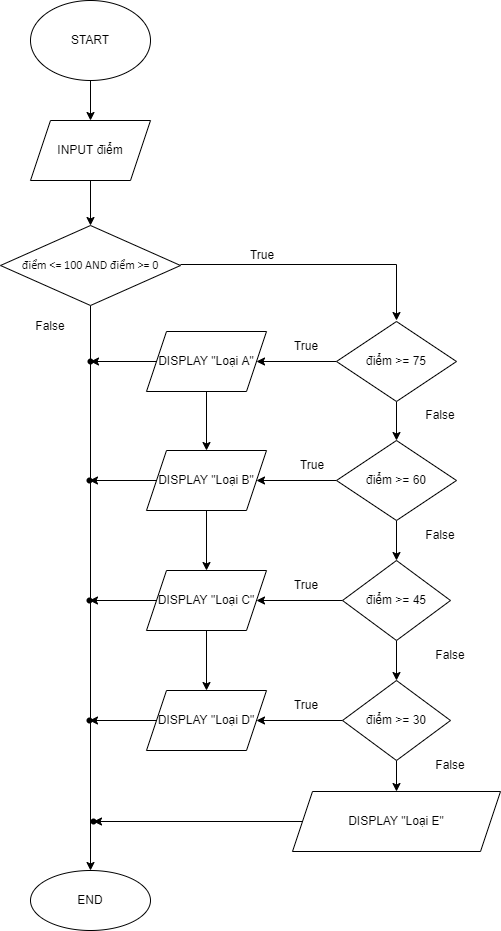

The diagram above was exported from draw.io. Its source (the exported page's mxGraphModel, read from the mxfile embedded in the PNG):
<mxGraphModel dx="874" dy="405" grid="1" gridSize="10" guides="1" tooltips="1" connect="1" arrows="1" fold="1" page="1" pageScale="1" pageWidth="827" pageHeight="1169" math="0" shadow="0">
  <root>
    <mxCell id="WIyWlLk6GJQsqaUBKTNV-0" />
    <mxCell id="WIyWlLk6GJQsqaUBKTNV-1" parent="WIyWlLk6GJQsqaUBKTNV-0" />
    <mxCell id="2OcMPc1KvoGxIP3-dW4H-42" value="" style="edgeStyle=orthogonalEdgeStyle;rounded=0;orthogonalLoop=1;jettySize=auto;html=1;" edge="1" parent="WIyWlLk6GJQsqaUBKTNV-1" source="2OcMPc1KvoGxIP3-dW4H-40" target="2OcMPc1KvoGxIP3-dW4H-41">
      <mxGeometry relative="1" as="geometry" />
    </mxCell>
    <mxCell id="2OcMPc1KvoGxIP3-dW4H-40" value="START" style="ellipse;whiteSpace=wrap;html=1;" vertex="1" parent="WIyWlLk6GJQsqaUBKTNV-1">
      <mxGeometry x="330" y="100" width="120" height="80" as="geometry" />
    </mxCell>
    <mxCell id="2OcMPc1KvoGxIP3-dW4H-44" value="" style="edgeStyle=orthogonalEdgeStyle;rounded=0;orthogonalLoop=1;jettySize=auto;html=1;" edge="1" parent="WIyWlLk6GJQsqaUBKTNV-1" source="2OcMPc1KvoGxIP3-dW4H-41" target="2OcMPc1KvoGxIP3-dW4H-43">
      <mxGeometry relative="1" as="geometry" />
    </mxCell>
    <mxCell id="2OcMPc1KvoGxIP3-dW4H-41" value="INPUT điểm" style="shape=parallelogram;perimeter=parallelogramPerimeter;whiteSpace=wrap;html=1;fixedSize=1;" vertex="1" parent="WIyWlLk6GJQsqaUBKTNV-1">
      <mxGeometry x="330" y="220" width="120" height="60" as="geometry" />
    </mxCell>
    <mxCell id="2OcMPc1KvoGxIP3-dW4H-46" value="" style="edgeStyle=orthogonalEdgeStyle;rounded=0;orthogonalLoop=1;jettySize=auto;html=1;exitX=1;exitY=0.5;exitDx=0;exitDy=0;" edge="1" parent="WIyWlLk6GJQsqaUBKTNV-1">
      <mxGeometry relative="1" as="geometry">
        <mxPoint x="480" y="364" as="sourcePoint" />
        <mxPoint x="696" y="420" as="targetPoint" />
        <Array as="points">
          <mxPoint x="696" y="364" />
        </Array>
      </mxGeometry>
    </mxCell>
    <mxCell id="2OcMPc1KvoGxIP3-dW4H-56" value="" style="edgeStyle=orthogonalEdgeStyle;rounded=0;orthogonalLoop=1;jettySize=auto;html=1;" edge="1" parent="WIyWlLk6GJQsqaUBKTNV-1" source="2OcMPc1KvoGxIP3-dW4H-43" target="2OcMPc1KvoGxIP3-dW4H-55">
      <mxGeometry relative="1" as="geometry" />
    </mxCell>
    <mxCell id="2OcMPc1KvoGxIP3-dW4H-43" value="&lt;p class=&quot;MsoNormal&quot;&gt;&lt;font face=&quot;Calibri&quot;&gt;điểm &amp;lt;= 100 AND điểm &amp;gt;= 0&lt;/font&gt;&lt;/p&gt;" style="rhombus;whiteSpace=wrap;html=1;" vertex="1" parent="WIyWlLk6GJQsqaUBKTNV-1">
      <mxGeometry x="300" y="325" width="180" height="80" as="geometry" />
    </mxCell>
    <mxCell id="2OcMPc1KvoGxIP3-dW4H-48" value="" style="edgeStyle=orthogonalEdgeStyle;rounded=0;orthogonalLoop=1;jettySize=auto;html=1;" edge="1" parent="WIyWlLk6GJQsqaUBKTNV-1" source="2OcMPc1KvoGxIP3-dW4H-45" target="2OcMPc1KvoGxIP3-dW4H-47">
      <mxGeometry relative="1" as="geometry" />
    </mxCell>
    <mxCell id="2OcMPc1KvoGxIP3-dW4H-60" value="" style="edgeStyle=orthogonalEdgeStyle;rounded=0;orthogonalLoop=1;jettySize=auto;html=1;" edge="1" parent="WIyWlLk6GJQsqaUBKTNV-1" source="2OcMPc1KvoGxIP3-dW4H-45" target="2OcMPc1KvoGxIP3-dW4H-59">
      <mxGeometry relative="1" as="geometry" />
    </mxCell>
    <mxCell id="2OcMPc1KvoGxIP3-dW4H-45" value="điểm &amp;gt;= 75" style="rhombus;whiteSpace=wrap;html=1;" vertex="1" parent="WIyWlLk6GJQsqaUBKTNV-1">
      <mxGeometry x="636" y="421" width="120" height="80" as="geometry" />
    </mxCell>
    <mxCell id="2OcMPc1KvoGxIP3-dW4H-50" value="" style="edgeStyle=orthogonalEdgeStyle;rounded=0;orthogonalLoop=1;jettySize=auto;html=1;" edge="1" parent="WIyWlLk6GJQsqaUBKTNV-1" source="2OcMPc1KvoGxIP3-dW4H-47" target="2OcMPc1KvoGxIP3-dW4H-49">
      <mxGeometry relative="1" as="geometry" />
    </mxCell>
    <mxCell id="2OcMPc1KvoGxIP3-dW4H-78" value="" style="edgeStyle=orthogonalEdgeStyle;rounded=0;orthogonalLoop=1;jettySize=auto;html=1;" edge="1" parent="WIyWlLk6GJQsqaUBKTNV-1" source="2OcMPc1KvoGxIP3-dW4H-47" target="2OcMPc1KvoGxIP3-dW4H-61">
      <mxGeometry relative="1" as="geometry" />
    </mxCell>
    <mxCell id="2OcMPc1KvoGxIP3-dW4H-47" value="điểm &amp;gt;= 60" style="rhombus;whiteSpace=wrap;html=1;" vertex="1" parent="WIyWlLk6GJQsqaUBKTNV-1">
      <mxGeometry x="636" y="540" width="120" height="80" as="geometry" />
    </mxCell>
    <mxCell id="2OcMPc1KvoGxIP3-dW4H-52" value="" style="edgeStyle=orthogonalEdgeStyle;rounded=0;orthogonalLoop=1;jettySize=auto;html=1;" edge="1" parent="WIyWlLk6GJQsqaUBKTNV-1" source="2OcMPc1KvoGxIP3-dW4H-49" target="2OcMPc1KvoGxIP3-dW4H-51">
      <mxGeometry relative="1" as="geometry" />
    </mxCell>
    <mxCell id="2OcMPc1KvoGxIP3-dW4H-79" value="" style="edgeStyle=orthogonalEdgeStyle;rounded=0;orthogonalLoop=1;jettySize=auto;html=1;" edge="1" parent="WIyWlLk6GJQsqaUBKTNV-1" source="2OcMPc1KvoGxIP3-dW4H-49" target="2OcMPc1KvoGxIP3-dW4H-63">
      <mxGeometry relative="1" as="geometry" />
    </mxCell>
    <mxCell id="2OcMPc1KvoGxIP3-dW4H-49" value="&lt;p class=&quot;MsoNormal&quot;&gt;điểm &amp;gt;= 45&lt;br&gt;&lt;/p&gt;" style="rhombus;whiteSpace=wrap;html=1;" vertex="1" parent="WIyWlLk6GJQsqaUBKTNV-1">
      <mxGeometry x="642" y="660" width="108" height="80" as="geometry" />
    </mxCell>
    <mxCell id="2OcMPc1KvoGxIP3-dW4H-54" value="" style="edgeStyle=orthogonalEdgeStyle;rounded=0;orthogonalLoop=1;jettySize=auto;html=1;" edge="1" parent="WIyWlLk6GJQsqaUBKTNV-1" source="2OcMPc1KvoGxIP3-dW4H-51" target="2OcMPc1KvoGxIP3-dW4H-53">
      <mxGeometry relative="1" as="geometry" />
    </mxCell>
    <mxCell id="2OcMPc1KvoGxIP3-dW4H-80" value="" style="edgeStyle=orthogonalEdgeStyle;rounded=0;orthogonalLoop=1;jettySize=auto;html=1;" edge="1" parent="WIyWlLk6GJQsqaUBKTNV-1" source="2OcMPc1KvoGxIP3-dW4H-51" target="2OcMPc1KvoGxIP3-dW4H-65">
      <mxGeometry relative="1" as="geometry" />
    </mxCell>
    <mxCell id="2OcMPc1KvoGxIP3-dW4H-51" value="&lt;p class=&quot;MsoNormal&quot;&gt;điểm &amp;gt;= 30&lt;br&gt;&lt;/p&gt;" style="rhombus;whiteSpace=wrap;html=1;" vertex="1" parent="WIyWlLk6GJQsqaUBKTNV-1">
      <mxGeometry x="642" y="780" width="108" height="80" as="geometry" />
    </mxCell>
    <mxCell id="2OcMPc1KvoGxIP3-dW4H-68" value="" style="edgeStyle=orthogonalEdgeStyle;rounded=0;orthogonalLoop=1;jettySize=auto;html=1;" edge="1" parent="WIyWlLk6GJQsqaUBKTNV-1" source="2OcMPc1KvoGxIP3-dW4H-53" target="2OcMPc1KvoGxIP3-dW4H-67">
      <mxGeometry relative="1" as="geometry" />
    </mxCell>
    <mxCell id="2OcMPc1KvoGxIP3-dW4H-53" value="DISPLAY &quot;Loại E&quot;" style="shape=parallelogram;perimeter=parallelogramPerimeter;whiteSpace=wrap;html=1;fixedSize=1;" vertex="1" parent="WIyWlLk6GJQsqaUBKTNV-1">
      <mxGeometry x="592" y="891" width="208" height="60" as="geometry" />
    </mxCell>
    <mxCell id="2OcMPc1KvoGxIP3-dW4H-55" value="END" style="ellipse;whiteSpace=wrap;html=1;" vertex="1" parent="WIyWlLk6GJQsqaUBKTNV-1">
      <mxGeometry x="330" y="970" width="120" height="60" as="geometry" />
    </mxCell>
    <mxCell id="2OcMPc1KvoGxIP3-dW4H-62" value="" style="edgeStyle=orthogonalEdgeStyle;rounded=0;orthogonalLoop=1;jettySize=auto;html=1;" edge="1" parent="WIyWlLk6GJQsqaUBKTNV-1" source="2OcMPc1KvoGxIP3-dW4H-59" target="2OcMPc1KvoGxIP3-dW4H-61">
      <mxGeometry relative="1" as="geometry" />
    </mxCell>
    <mxCell id="2OcMPc1KvoGxIP3-dW4H-70" value="" style="edgeStyle=orthogonalEdgeStyle;rounded=0;orthogonalLoop=1;jettySize=auto;html=1;" edge="1" parent="WIyWlLk6GJQsqaUBKTNV-1" source="2OcMPc1KvoGxIP3-dW4H-59" target="2OcMPc1KvoGxIP3-dW4H-69">
      <mxGeometry relative="1" as="geometry" />
    </mxCell>
    <mxCell id="2OcMPc1KvoGxIP3-dW4H-59" value="DISPLAY &quot;Loại A&quot;" style="shape=parallelogram;perimeter=parallelogramPerimeter;whiteSpace=wrap;html=1;fixedSize=1;" vertex="1" parent="WIyWlLk6GJQsqaUBKTNV-1">
      <mxGeometry x="446" y="431" width="120" height="60" as="geometry" />
    </mxCell>
    <mxCell id="2OcMPc1KvoGxIP3-dW4H-64" value="" style="edgeStyle=orthogonalEdgeStyle;rounded=0;orthogonalLoop=1;jettySize=auto;html=1;" edge="1" parent="WIyWlLk6GJQsqaUBKTNV-1" source="2OcMPc1KvoGxIP3-dW4H-61" target="2OcMPc1KvoGxIP3-dW4H-63">
      <mxGeometry relative="1" as="geometry" />
    </mxCell>
    <mxCell id="2OcMPc1KvoGxIP3-dW4H-72" value="" style="edgeStyle=orthogonalEdgeStyle;rounded=0;orthogonalLoop=1;jettySize=auto;html=1;" edge="1" parent="WIyWlLk6GJQsqaUBKTNV-1" source="2OcMPc1KvoGxIP3-dW4H-61" target="2OcMPc1KvoGxIP3-dW4H-71">
      <mxGeometry relative="1" as="geometry" />
    </mxCell>
    <mxCell id="2OcMPc1KvoGxIP3-dW4H-61" value="DISPLAY &quot;Loại B&quot;" style="shape=parallelogram;perimeter=parallelogramPerimeter;whiteSpace=wrap;html=1;fixedSize=1;" vertex="1" parent="WIyWlLk6GJQsqaUBKTNV-1">
      <mxGeometry x="446" y="550" width="120" height="60" as="geometry" />
    </mxCell>
    <mxCell id="2OcMPc1KvoGxIP3-dW4H-66" value="" style="edgeStyle=orthogonalEdgeStyle;rounded=0;orthogonalLoop=1;jettySize=auto;html=1;" edge="1" parent="WIyWlLk6GJQsqaUBKTNV-1" source="2OcMPc1KvoGxIP3-dW4H-63" target="2OcMPc1KvoGxIP3-dW4H-65">
      <mxGeometry relative="1" as="geometry" />
    </mxCell>
    <mxCell id="2OcMPc1KvoGxIP3-dW4H-74" value="" style="edgeStyle=orthogonalEdgeStyle;rounded=0;orthogonalLoop=1;jettySize=auto;html=1;" edge="1" parent="WIyWlLk6GJQsqaUBKTNV-1" source="2OcMPc1KvoGxIP3-dW4H-63" target="2OcMPc1KvoGxIP3-dW4H-73">
      <mxGeometry relative="1" as="geometry" />
    </mxCell>
    <mxCell id="2OcMPc1KvoGxIP3-dW4H-63" value="DISPLAY &quot;Loại C&quot;" style="shape=parallelogram;perimeter=parallelogramPerimeter;whiteSpace=wrap;html=1;fixedSize=1;" vertex="1" parent="WIyWlLk6GJQsqaUBKTNV-1">
      <mxGeometry x="446" y="670" width="120" height="60" as="geometry" />
    </mxCell>
    <mxCell id="2OcMPc1KvoGxIP3-dW4H-76" value="" style="edgeStyle=orthogonalEdgeStyle;rounded=0;orthogonalLoop=1;jettySize=auto;html=1;" edge="1" parent="WIyWlLk6GJQsqaUBKTNV-1" source="2OcMPc1KvoGxIP3-dW4H-65" target="2OcMPc1KvoGxIP3-dW4H-75">
      <mxGeometry relative="1" as="geometry" />
    </mxCell>
    <mxCell id="2OcMPc1KvoGxIP3-dW4H-65" value="DISPLAY &quot;Loại D&quot;" style="shape=parallelogram;perimeter=parallelogramPerimeter;whiteSpace=wrap;html=1;fixedSize=1;" vertex="1" parent="WIyWlLk6GJQsqaUBKTNV-1">
      <mxGeometry x="446" y="790" width="120" height="60" as="geometry" />
    </mxCell>
    <mxCell id="2OcMPc1KvoGxIP3-dW4H-67" value="" style="shape=waypoint;size=6;pointerEvents=1;points=[];fillColor=rgb(255, 255, 255);resizable=0;rotatable=0;perimeter=centerPerimeter;snapToPoint=1;" vertex="1" parent="WIyWlLk6GJQsqaUBKTNV-1">
      <mxGeometry x="373" y="901" width="40" height="40" as="geometry" />
    </mxCell>
    <mxCell id="2OcMPc1KvoGxIP3-dW4H-69" value="" style="shape=waypoint;size=6;pointerEvents=1;points=[];fillColor=rgb(255, 255, 255);resizable=0;rotatable=0;perimeter=centerPerimeter;snapToPoint=1;" vertex="1" parent="WIyWlLk6GJQsqaUBKTNV-1">
      <mxGeometry x="370" y="441" width="40" height="40" as="geometry" />
    </mxCell>
    <mxCell id="2OcMPc1KvoGxIP3-dW4H-71" value="" style="shape=waypoint;size=6;pointerEvents=1;points=[];fillColor=rgb(255, 255, 255);resizable=0;rotatable=0;perimeter=centerPerimeter;snapToPoint=1;" vertex="1" parent="WIyWlLk6GJQsqaUBKTNV-1">
      <mxGeometry x="369" y="560" width="40" height="40" as="geometry" />
    </mxCell>
    <mxCell id="2OcMPc1KvoGxIP3-dW4H-73" value="" style="shape=waypoint;size=6;pointerEvents=1;points=[];fillColor=rgb(255, 255, 255);resizable=0;rotatable=0;perimeter=centerPerimeter;snapToPoint=1;" vertex="1" parent="WIyWlLk6GJQsqaUBKTNV-1">
      <mxGeometry x="369" y="680" width="40" height="40" as="geometry" />
    </mxCell>
    <mxCell id="2OcMPc1KvoGxIP3-dW4H-75" value="" style="shape=waypoint;size=6;pointerEvents=1;points=[];fillColor=rgb(255, 255, 255);resizable=0;rotatable=0;perimeter=centerPerimeter;snapToPoint=1;" vertex="1" parent="WIyWlLk6GJQsqaUBKTNV-1">
      <mxGeometry x="369" y="800" width="40" height="40" as="geometry" />
    </mxCell>
    <mxCell id="2OcMPc1KvoGxIP3-dW4H-81" value="True" style="text;html=1;strokeColor=none;fillColor=none;align=center;verticalAlign=middle;whiteSpace=wrap;rounded=0;" vertex="1" parent="WIyWlLk6GJQsqaUBKTNV-1">
      <mxGeometry x="576" y="431" width="60" height="30" as="geometry" />
    </mxCell>
    <mxCell id="2OcMPc1KvoGxIP3-dW4H-82" value="True" style="text;html=1;strokeColor=none;fillColor=none;align=center;verticalAlign=middle;whiteSpace=wrap;rounded=0;" vertex="1" parent="WIyWlLk6GJQsqaUBKTNV-1">
      <mxGeometry x="532" y="340" width="60" height="30" as="geometry" />
    </mxCell>
    <mxCell id="2OcMPc1KvoGxIP3-dW4H-83" value="True" style="text;html=1;strokeColor=none;fillColor=none;align=center;verticalAlign=middle;whiteSpace=wrap;rounded=0;" vertex="1" parent="WIyWlLk6GJQsqaUBKTNV-1">
      <mxGeometry x="576" y="790" width="60" height="30" as="geometry" />
    </mxCell>
    <mxCell id="2OcMPc1KvoGxIP3-dW4H-84" value="True" style="text;html=1;strokeColor=none;fillColor=none;align=center;verticalAlign=middle;whiteSpace=wrap;rounded=0;" vertex="1" parent="WIyWlLk6GJQsqaUBKTNV-1">
      <mxGeometry x="576" y="670" width="60" height="30" as="geometry" />
    </mxCell>
    <mxCell id="2OcMPc1KvoGxIP3-dW4H-85" value="True" style="text;html=1;strokeColor=none;fillColor=none;align=center;verticalAlign=middle;whiteSpace=wrap;rounded=0;" vertex="1" parent="WIyWlLk6GJQsqaUBKTNV-1">
      <mxGeometry x="582" y="550" width="60" height="30" as="geometry" />
    </mxCell>
    <mxCell id="2OcMPc1KvoGxIP3-dW4H-87" value="False" style="text;html=1;strokeColor=none;fillColor=none;align=center;verticalAlign=middle;whiteSpace=wrap;rounded=0;" vertex="1" parent="WIyWlLk6GJQsqaUBKTNV-1">
      <mxGeometry x="320" y="411" width="60" height="30" as="geometry" />
    </mxCell>
    <mxCell id="2OcMPc1KvoGxIP3-dW4H-88" value="False" style="text;html=1;strokeColor=none;fillColor=none;align=center;verticalAlign=middle;whiteSpace=wrap;rounded=0;" vertex="1" parent="WIyWlLk6GJQsqaUBKTNV-1">
      <mxGeometry x="720" y="740" width="60" height="30" as="geometry" />
    </mxCell>
    <mxCell id="2OcMPc1KvoGxIP3-dW4H-89" value="False" style="text;html=1;strokeColor=none;fillColor=none;align=center;verticalAlign=middle;whiteSpace=wrap;rounded=0;" vertex="1" parent="WIyWlLk6GJQsqaUBKTNV-1">
      <mxGeometry x="710" y="620" width="60" height="30" as="geometry" />
    </mxCell>
    <mxCell id="2OcMPc1KvoGxIP3-dW4H-90" value="False" style="text;html=1;strokeColor=none;fillColor=none;align=center;verticalAlign=middle;whiteSpace=wrap;rounded=0;" vertex="1" parent="WIyWlLk6GJQsqaUBKTNV-1">
      <mxGeometry x="710" y="500" width="60" height="30" as="geometry" />
    </mxCell>
    <mxCell id="2OcMPc1KvoGxIP3-dW4H-91" value="False" style="text;html=1;strokeColor=none;fillColor=none;align=center;verticalAlign=middle;whiteSpace=wrap;rounded=0;" vertex="1" parent="WIyWlLk6GJQsqaUBKTNV-1">
      <mxGeometry x="720" y="850" width="60" height="30" as="geometry" />
    </mxCell>
  </root>
</mxGraphModel>